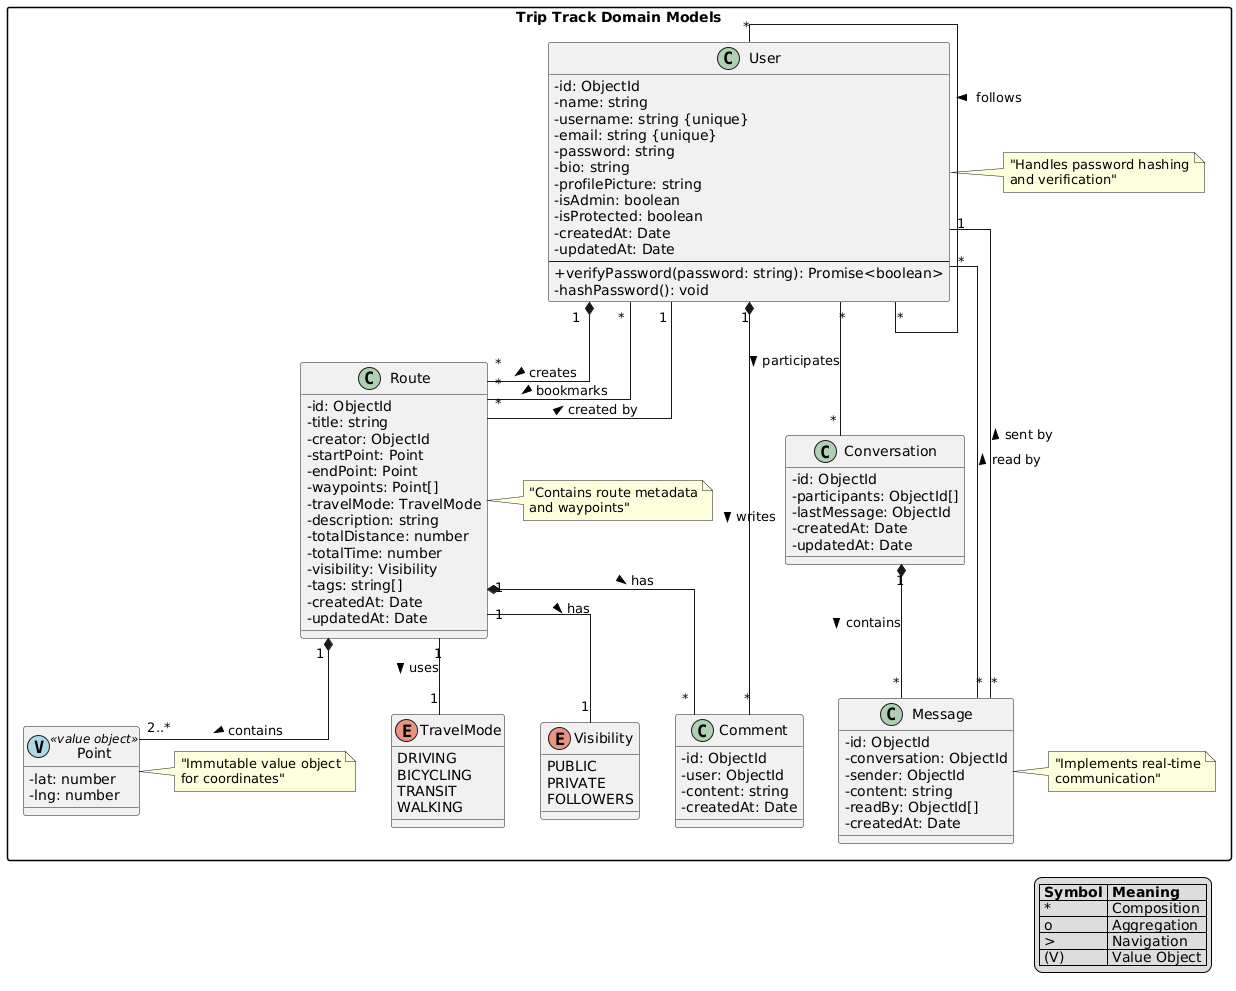

The diagram above was rendered by PlantUML. Its source (embedded in the PNG):
@startuml
' Style configurations
skinparam classAttributeIconSize 0
skinparam linetype ortho
skinparam packageStyle rectangle

package "Trip Track Domain Models" {

  ' Enums
  enum TravelMode {
    DRIVING
    BICYCLING
    TRANSIT
    WALKING
  }

  enum Visibility {
    PUBLIC
    PRIVATE
    FOLLOWERS
  }

  ' Value Objects
  class Point << (V,lightblue) value object >> {
    - lat: number
    - lng: number
  }

  ' Entities
  class User {
    - id: ObjectId
    - name: string
    - username: string {unique}
    - email: string {unique}
    - password: string
    - bio: string
    - profilePicture: string
    - isAdmin: boolean
    - isProtected: boolean
    - createdAt: Date
    - updatedAt: Date
    --
    + verifyPassword(password: string): Promise<boolean>
    - hashPassword(): void
  }

  class Route {
    - id: ObjectId
    - title: string
    - creator: ObjectId
    - startPoint: Point
    - endPoint: Point
    - waypoints: Point[]
    - travelMode: TravelMode
    - description: string
    - totalDistance: number
    - totalTime: number
    - visibility: Visibility
    - tags: string[]
    - createdAt: Date
    - updatedAt: Date
  }

  class Comment {
    - id: ObjectId
    - user: ObjectId
    - content: string
    - createdAt: Date
  }

  class Message {
    - id: ObjectId
    - conversation: ObjectId
    - sender: ObjectId
    - content: string
    - readBy: ObjectId[]
    - createdAt: Date
  }

  class Conversation {
    - id: ObjectId
    - participants: ObjectId[]
    - lastMessage: ObjectId
    - createdAt: Date
    - updatedAt: Date
  }

  ' Relationships with multiplicity
  User "1" *-- "*" Route : creates >
  User "1" *-- "*" Comment : writes >
  User "*" -- "*" User : follows >
  User "*" -- "*" Route : bookmarks >
  User "*" -- "*" Conversation : participates >
  
  Route "*" -- "1" User : created by >
  Route "1" *-- "*" Comment : has >
  Route "1" *-- "2..*" Point : contains >
  Route "1" -- "1" TravelMode : uses >
  Route "1" -- "1" Visibility : has >
  
  Conversation "1" *-- "*" Message : contains >
  Message "*" -- "1" User : sent by >
  Message "*" -- "*" User : read by >

  ' Notes
  note right of User : "Handles password hashing\nand verification"
  
  note right of Route : "Contains route metadata\nand waypoints"
  
  note right of Point : "Immutable value object\nfor coordinates"
  
  note right of Message : "Implements real-time\ncommunication"

}

' Legend
legend right
  |= Symbol |= Meaning |
  | * | Composition |
  | o | Aggregation |
  | > | Navigation |
  | (V) | Value Object |
endlegend
@enduml